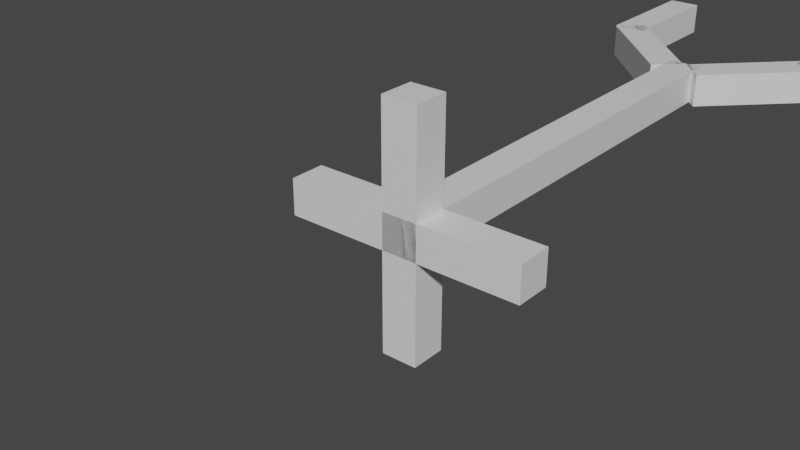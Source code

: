 # Source: inserter.blend  (saved by Blender 2.80.75; exported with 4.5.12 LTS)
import bpy
from mathutils import Matrix  # noqa: F401  (used for matrix-valued properties, if any)

bpy.ops.wm.read_factory_settings(use_empty=True)
scene = bpy.context.scene
scene.name = 'Scene'

# ---- collections
col_collection = bpy.data.collections.new('Collection'); scene.collection.children.link(col_collection)

# ---- materials (node trees are filled in below, after node groups)
mat_material = bpy.data.materials.new('Material')
mat_material.alpha_threshold = 0.0
mat_material.use_transparent_shadow = False
mat_material.line_color = (0.0, 0.0, 0.0, 1.0)

# ---- material node trees
mat_material.use_nodes = True; mat_material.node_tree.nodes.clear()
_N = mat_material.node_tree.nodes; _L = mat_material.node_tree.links
n0 = _N.new('ShaderNodeOutputMaterial'); n0.name = 'Material Output'; n0.location = (300, 300)
n1 = _N.new('ShaderNodeBsdfPrincipled'); n1.name = 'Principled BSDF'; n1.location = (10, 300)
n1.distribution = 'GGX'
n1.subsurface_method = 'RANDOM_WALK_SKIN'
n1.inputs[2].default_value = 0.4
n1.inputs[3].default_value = 1.45
n1.inputs[27].default_value = (0.0, 0.0, 0.0, 1.0)
n1.inputs[28].default_value = 1.0
_L.new(n1.outputs[0], n0.inputs[0])
n0.is_active_output = True

# ---- world
world_world = bpy.data.worlds.new('World'); scene.world = world_world
world_world.use_nodes = True; world_world.node_tree.nodes.clear()
_N = world_world.node_tree.nodes; _L = world_world.node_tree.links
n0 = _N.new('ShaderNodeOutputWorld'); n0.name = 'World Output'; n0.location = (300, 300)
n1 = _N.new('ShaderNodeBackground'); n1.name = 'Background'; n1.location = (10, 300)
n1.inputs[0].default_value = (0.05088, 0.05088, 0.05088, 1.0)
_L.new(n1.outputs[0], n0.inputs[0])
n0.is_active_output = True
world_world.color = (0.05088, 0.05088, 0.05088)
world_world.use_sun_shadow = False
world_world.sun_shadow_jitter_overblur = 0.0

# ---- meshes
me_cube_012 = bpy.data.meshes.new('Cube.012')
me_cube_012.from_pydata([(7.333, -7.708, 1.0), (7.333, -7.708, -1.0), (7.333, -9.708, 1.0), (7.333, -9.708, -1.0), (5.333, -7.708, 1.0), (5.333, -7.708, -1.0), (5.333, -9.708, 1.0), (5.333, -9.708, -1.0), (-1.0, -0.2488, -6.66), (-1.0, 0.2488, -6.66), (-1.0, -0.2488, 6.66), (-1.0, 0.2488, 6.66), (1.0, -0.2488, -6.66), (1.0, 0.2488, -6.66), (1.0, -0.2488, 6.66), (1.0, 0.2488, 6.66), (-6.66, -0.2488, 1.0), (-6.66, 0.2488, 1.0), (6.66, -0.2488, 1.0), (6.66, 0.2488, 1.0), (-6.66, -0.2488, -1.0), (-6.66, 0.2488, -1.0), (6.66, -0.2488, -1.0), (6.66, 0.2488, -1.0), (-1.0, -0.001658, -1.0), (-1.0, -0.001658, 1.0), (-1.0, -3.316, -1.0), (-1.0, -3.316, 1.0), (1.0, -0.001658, -1.0), (1.0, -0.001658, 1.0), (1.0, -3.316, -1.0), (1.0, -3.316, 1.0), (-1.0, -3.319, -1.0), (-1.0, -3.319, 1.0), (-1.0, -6.633, -1.0), (-1.0, -6.633, 1.0), (1.0, -3.319, -1.0), (1.0, -3.319, 1.0), (1.0, -6.633, -1.0), (1.0, -6.633, 1.0), (-1.532, -6.25, -1.0), (-1.532, -6.25, 1.0), (-7.216, -7.664, -1.0), (-7.216, -7.664, 1.0), (-0.1176, -6.601, -1.0), (-0.1176, -6.601, 1.0), (-5.801, -8.016, -1.0), (-5.801, -8.016, 1.0), (1.532, -6.25, 1.0), (1.532, -6.25, -1.0), (7.216, -7.664, 1.0), (7.216, -7.664, -1.0), (0.1176, -6.601, 1.0), (0.1176, -6.601, -1.0), (5.801, -8.016, 1.0), (5.801, -8.016, -1.0), (-5.333, -7.708, 1.0), (-5.333, -7.708, -1.0), (-5.333, -9.708, 1.0), (-5.333, -9.708, -1.0), (-7.333, -7.708, 1.0), (-7.333, -7.708, -1.0), (-7.333, -9.708, 1.0), (-7.333, -9.708, -1.0)], [], [(0, 2, 6, 4), (3, 7, 6, 2), (7, 5, 4, 6), (5, 7, 3, 1), (1, 3, 2, 0), (5, 1, 0, 4), (8, 10, 14, 12), (11, 15, 14, 10), (15, 13, 12, 14), (13, 15, 11, 9), (9, 11, 10, 8), (13, 9, 8, 12), (16, 18, 22, 20), (19, 23, 22, 18), (23, 21, 20, 22), (21, 23, 19, 17), (17, 19, 18, 16), (21, 17, 16, 20), (24, 26, 30, 28), (27, 31, 30, 26), (31, 29, 28, 30), (29, 31, 27, 25), (25, 27, 26, 24), (29, 25, 24, 28), (32, 34, 38, 36), (35, 39, 38, 34), (39, 37, 36, 38), (37, 39, 35, 33), (33, 35, 34, 32), (37, 33, 32, 36), (40, 42, 46, 44), (43, 47, 46, 42), (47, 45, 44, 46), (45, 47, 43, 41), (41, 43, 42, 40), (45, 41, 40, 44), (48, 50, 54, 52), (51, 55, 54, 50), (55, 53, 52, 54), (53, 55, 51, 49), (49, 51, 50, 48), (53, 49, 48, 52), (56, 58, 62, 60), (59, 63, 62, 58), (63, 61, 60, 62), (61, 63, 59, 57), (57, 59, 58, 56), (61, 57, 56, 60)])
_uv = me_cube_012.uv_layers.new(name='UVMap')
_uv.uv.foreach_set('vector', [0.625, 0.5, 0.625, 0.75, 0.875, 0.75, 0.875, 0.5, 0.375, 0.75, 0.375, 1.0, 0.625, 1.0, 0.625, 0.75, 0.375, 0.0, 0.375, 0.25, 0.625, 0.25, 0.625, 0.0, 0.125, 0.5, 0.125, 0.75, 0.375, 0.75, 0.375, 0.5, 0.375, 0.5, 0.375, 0.75, 0.625, 0.75, 0.625, 0.5, 0.375, 0.25, 0.375, 0.5, 0.625, 0.5, 0.625, 0.25, 0.625, 0.5, 0.625, 0.75, 0.875, 0.75, 0.875, 0.5, 0.375, 0.75, 0.375, 1.0, 0.625, 1.0, 0.625, 0.75, 0.375, 0.0, 0.375, 0.25, 0.625, 0.25, 0.625, 0.0, 0.125, 0.5, 0.125, 0.75, 0.375, 0.75, 0.375, 0.5, 0.375, 0.5, 0.375, 0.75, 0.625, 0.75, 0.625, 0.5, 0.375, 0.25, 0.375, 0.5, 0.625, 0.5, 0.625, 0.25, 0.625, 0.5, 0.625, 0.75, 0.875, 0.75, 0.875, 0.5, 0.375, 0.75, 0.375, 1.0, 0.625, 1.0, 0.625, 0.75, 0.375, 0.0, 0.375, 0.25, 0.625, 0.25, 0.625, 0.0, 0.125, 0.5, 0.125, 0.75, 0.375, 0.75, 0.375, 0.5, 0.375, 0.5, 0.375, 0.75, 0.625, 0.75, 0.625, 0.5, 0.375, 0.25, 0.375, 0.5, 0.625, 0.5, 0.625, 0.25, 0.625, 0.5, 0.625, 0.75, 0.875, 0.75, 0.875, 0.5, 0.375, 0.75, 0.375, 1.0, 0.625, 1.0, 0.625, 0.75, 0.375, 0.0, 0.375, 0.25, 0.625, 0.25, 0.625, 0.0, 0.125, 0.5, 0.125, 0.75, 0.375, 0.75, 0.375, 0.5, 0.375, 0.5, 0.375, 0.75, 0.625, 0.75, 0.625, 0.5, 0.375, 0.25, 0.375, 0.5, 0.625, 0.5, 0.625, 0.25, 0.625, 0.5, 0.625, 0.75, 0.875, 0.75, 0.875, 0.5, 0.375, 0.75, 0.375, 1.0, 0.625, 1.0, 0.625, 0.75, 0.375, 0.0, 0.375, 0.25, 0.625, 0.25, 0.625, 0.0, 0.125, 0.5, 0.125, 0.75, 0.375, 0.75, 0.375, 0.5, 0.375, 0.5, 0.375, 0.75, 0.625, 0.75, 0.625, 0.5, 0.375, 0.25, 0.375, 0.5, 0.625, 0.5, 0.625, 0.25, 0.625, 0.5, 0.625, 0.75, 0.875, 0.75, 0.875, 0.5, 0.375, 0.75, 0.375, 1.0, 0.625, 1.0, 0.625, 0.75, 0.375, 0.0, 0.375, 0.25, 0.625, 0.25, 0.625, 0.0, 0.125, 0.5, 0.125, 0.75, 0.375, 0.75, 0.375, 0.5, 0.375, 0.5, 0.375, 0.75, 0.625, 0.75, 0.625, 0.5, 0.375, 0.25, 0.375, 0.5, 0.625, 0.5, 0.625, 0.25, 0.625, 0.5, 0.625, 0.75, 0.875, 0.75, 0.875, 0.5, 0.375, 0.75, 0.375, 1.0, 0.625, 1.0, 0.625, 0.75, 0.375, 0.0, 0.375, 0.25, 0.625, 0.25, 0.625, 0.0, 0.125, 0.5, 0.125, 0.75, 0.375, 0.75, 0.375, 0.5, 0.375, 0.5, 0.375, 0.75, 0.625, 0.75, 0.625, 0.5, 0.375, 0.25, 0.375, 0.5, 0.625, 0.5, 0.625, 0.25, 0.625, 0.5, 0.625, 0.75, 0.875, 0.75, 0.875, 0.5, 0.375, 0.75, 0.375, 1.0, 0.625, 1.0, 0.625, 0.75, 0.375, 0.0, 0.375, 0.25, 0.625, 0.25, 0.625, 0.0, 0.125, 0.5, 0.125, 0.75, 0.375, 0.75, 0.375, 0.5, 0.375, 0.5, 0.375, 0.75, 0.625, 0.75, 0.625, 0.5, 0.375, 0.25, 0.375, 0.5, 0.625, 0.5, 0.625, 0.25])
me_cube_012.materials.append(mat_material)
me_cube_012.use_mirror_vertex_groups = False
me_cube_012.update()
arm_armature_002 = bpy.data.armatures.new('Armature.002')  # bones are not reproduced

# ---- objects
ob_cube_006 = bpy.data.objects.new('Cube.006', me_cube_012)
ob_armature = bpy.data.objects.new('Armature', arm_armature_002)

# ---- transforms, parenting, visibility, modifiers, constraints
ob_cube_006.parent = ob_armature
ob_cube_006.location = (0.0, -2.274e-13, 9.537e-07)
ob_cube_006.rotation_euler = (1.571, -5.96e-08, 3.142)
ob_cube_006.scale = (0.3, -1.206, 0.3)
ob_cube_006.lock_rotations_4d = False
ob_cube_006.empty_display_type = 'ARROWS'
ob_cube_006.lineart.crease_threshold = 0.0
_vg = ob_cube_006.vertex_groups.new(name='Bone')
_vg.add([24, 25, 26, 27, 28, 29, 30, 31], 1.0, 'REPLACE')
_vg = ob_cube_006.vertex_groups.new(name='Bone.001')
for _i, _w in zip([32, 33, 34, 35, 36, 37, 38, 39, 40, 41, 42, 43, 44, 45, 48, 49, 50, 51, 52, 53], [1.0, 1.0, 1.0, 1.0, 1.0, 1.0, 1.0, 1.0, 0.5405, 0.3078, 0.05334, 0.03963, 0.8214, 0.1013, 0.5405, 0.3078, 0.05334, 0.03963, 0.8214, 0.1013]): _vg.add([_i], _w, 'REPLACE')
_vg = ob_cube_006.vertex_groups.new(name='Bone.002')
for _i, _w in zip([48, 49, 50, 51, 52, 53], [0.3563, 0.5913, 0.05114, 0.0636, 0.1516, 0.8786]): _vg.add([_i], _w, 'REPLACE')
_vg = ob_cube_006.vertex_groups.new(name='Bone.004')
for _i, _w in zip([0, 1, 2, 3, 4, 5, 6, 7, 48, 49, 50, 51, 52, 54, 55], [1.0, 1.0, 1.0, 1.0, 1.0, 1.0, 1.0, 1.0, 0.1032, 0.1008, 0.8955, 0.8916, 0.004029, 0.978, 0.966]): _vg.add([_i], _w, 'REPLACE')
_vg = ob_cube_006.vertex_groups.new(name='Bone.003')
for _i, _w in zip([40, 41, 42, 43, 44, 45], [0.3563, 0.5913, 0.05114, 0.0636, 0.1516, 0.8786]): _vg.add([_i], _w, 'REPLACE')
_vg = ob_cube_006.vertex_groups.new(name='Bone.005')
for _i, _w in zip([40, 41, 42, 43, 44, 46, 47, 56, 57, 58, 59, 60, 61, 62, 63], [0.1032, 0.1008, 0.8955, 0.8916, 0.004029, 0.978, 0.966, 1.0, 1.0, 1.0, 1.0, 1.0, 1.0, 1.0, 1.0]): _vg.add([_i], _w, 'REPLACE')
_m = ob_cube_006.modifiers.new('Armature', 'ARMATURE')
_m = ob_cube_006.modifiers.new('Armature.001', 'ARMATURE')
_m.object = ob_armature
ob_armature.location = (0.0, 0.0, 0.0)
ob_armature.rotation_euler = (-1.571, -0.0, 0.0)
ob_armature.lineart.crease_threshold = 0.0

# ---- collection membership
col_collection.objects.link(ob_cube_006)
col_collection.objects.link(ob_armature)

# ---- scene / render settings (as saved in the file)
scene.frame_start = 0; scene.frame_end = 101; scene.frame_set(1)
scene.render.engine = 'BLENDER_EEVEE_NEXT'
scene.cycles.use_denoising = False
scene.cycles.samples = 128
scene.cycles.sampling_pattern = 'TABULATED_SOBOL'
scene.cycles.use_adaptive_sampling = False
scene.cycles.use_light_tree = False
scene.view_settings.view_transform = 'Filmic'
bpy.context.view_layer.update()

# ---- added for rendering (the .blend has no active camera and no usable light): camera, sun
cam_auto = bpy.data.cameras.new('AutoCamera')
cam_auto.lens = 50.0
cam_auto.sensor_width = 36.0
cam_auto.clip_end = 1000.0
ob_auto_camera = bpy.data.objects.new('AutoCamera', cam_auto)
scene.collection.objects.link(ob_auto_camera)
ob_auto_camera.location = (8.56276, -10.5503, 7.03354)
ob_auto_camera.rotation_euler = (1.09748, -7.21219e-08, 0.694738)
scene.camera = ob_auto_camera
light_auto_sun = bpy.data.lights.new('AutoSun', 'SUN')
light_auto_sun.energy = 3.0
light_auto_sun.angle = 0.0523599
ob_auto_sun = bpy.data.objects.new('AutoSun', light_auto_sun)
scene.collection.objects.link(ob_auto_sun)
ob_auto_sun.rotation_euler = (0.872665, 0.174533, 0.523599)
bpy.context.view_layer.update()

